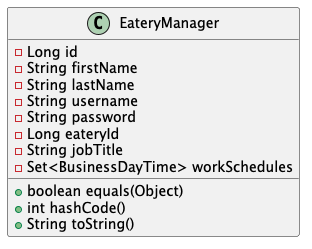

The diagram above was rendered by PlantUML. Its source (embedded in the PNG):
@startuml
class EateryManager {
- Long id
- String firstName
- String lastName
- String username
- String password
- Long eateryId
- String jobTitle
- Set<BusinessDayTime> workSchedules
+ boolean equals(Object)
+ int hashCode()
+ String toString()
}
@enduml